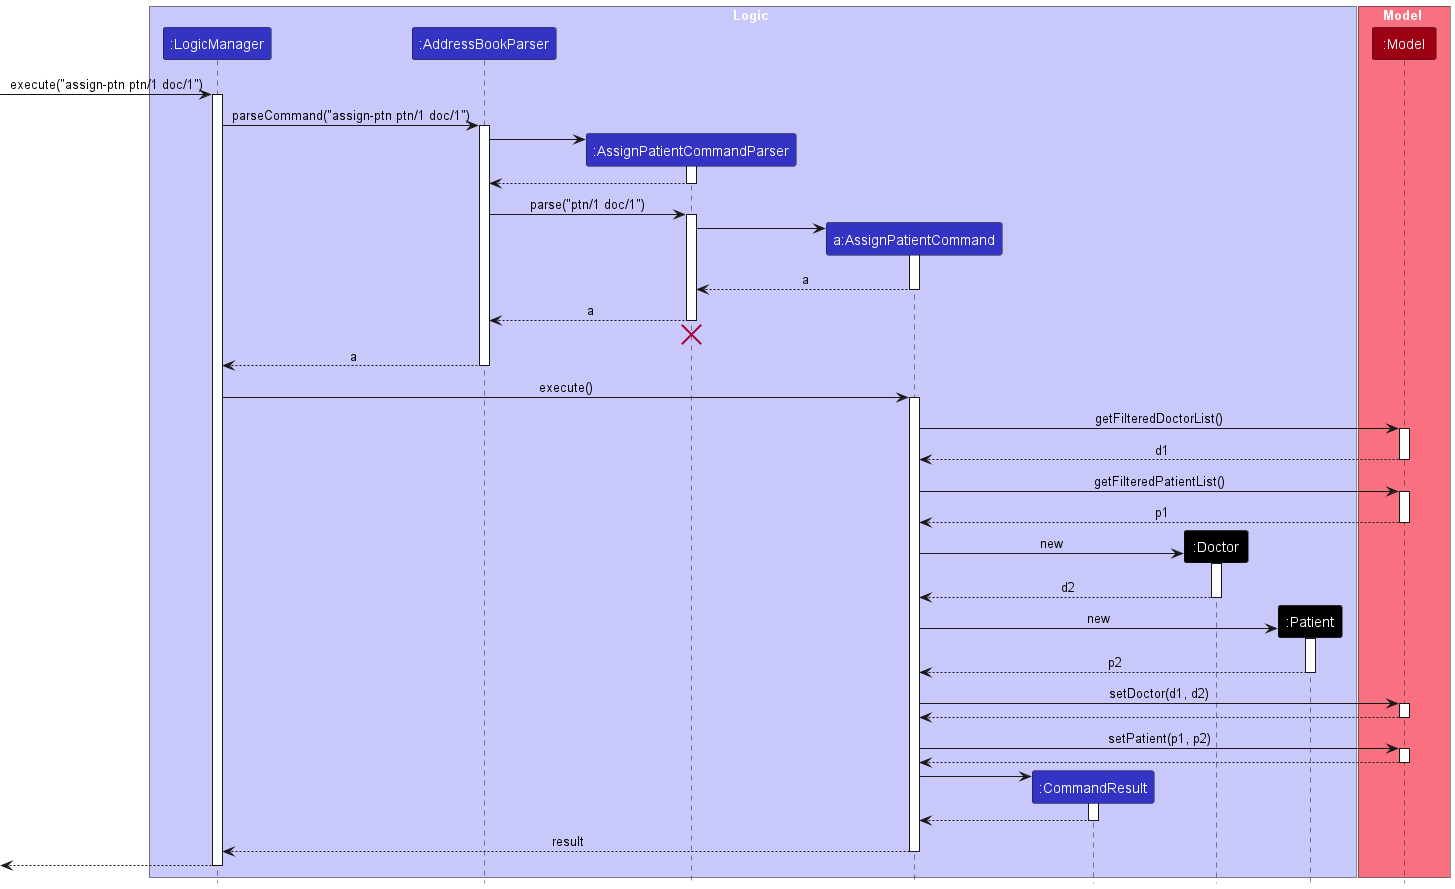

The diagram above was rendered by PlantUML. Its source (embedded in the PNG):
@startuml
!include style.puml

box Logic LOGIC_COLOR_T1
participant ":LogicManager" as LogicManager LOGIC_COLOR
participant ":AddressBookParser" as AddressBookParser LOGIC_COLOR
participant ":AssignPatientCommandParser" as AssignPatientCommandParser LOGIC_COLOR
participant "a:AssignPatientCommand" as AssignPatientCommand LOGIC_COLOR
participant ":CommandResult" as CommandResult LOGIC_COLOR
participant ":Doctor" as Doctor USER_COLOR
participant ":Patient" as Patient USER_COLOR
end box

box Model MODEL_COLOR_T1
participant ":Model" as Model MODEL_COLOR
end box


[-> LogicManager : execute("assign-ptn ptn/1 doc/1")
activate LogicManager

LogicManager -> AddressBookParser : parseCommand("assign-ptn ptn/1 doc/1")
activate AddressBookParser

create AssignPatientCommandParser
AddressBookParser -> AssignPatientCommandParser
activate AssignPatientCommandParser

AssignPatientCommandParser --> AddressBookParser
deactivate AssignPatientCommandParser

AddressBookParser -> AssignPatientCommandParser : parse("ptn/1 doc/1")
activate AssignPatientCommandParser

create AssignPatientCommand
AssignPatientCommandParser -> AssignPatientCommand
activate AssignPatientCommand

AssignPatientCommand --> AssignPatientCommandParser : a
deactivate AssignPatientCommand

AssignPatientCommandParser --> AddressBookParser : a
deactivate AssignPatientCommandParser
'Hidden arrow to position the destroy marker below the end of the activation bar.
AssignPatientCommandParser -[hidden]-> AddressBookParser
destroy AssignPatientCommandParser

AddressBookParser --> LogicManager : a
deactivate AddressBookParser

LogicManager -> AssignPatientCommand : execute()
activate AssignPatientCommand

AssignPatientCommand -> Model : getFilteredDoctorList()
activate Model

Model --> AssignPatientCommand : d1
deactivate Model

AssignPatientCommand -> Model : getFilteredPatientList()
activate Model

Model --> AssignPatientCommand : p1
deactivate Model

create Doctor
AssignPatientCommand -> Doctor : new
activate Doctor

Doctor --> AssignPatientCommand : d2
deactivate Doctor

create Patient
AssignPatientCommand -> Patient : new
activate Patient

Patient --> AssignPatientCommand : p2
deactivate Patient

AssignPatientCommand -> Model : setDoctor(d1, d2)
activate Model

Model --> AssignPatientCommand
deactivate Model

AssignPatientCommand -> Model : setPatient(p1, p2)
activate Model

Model --> AssignPatientCommand
deactivate Model

create CommandResult
AssignPatientCommand -> CommandResult
activate CommandResult

CommandResult --> AssignPatientCommand
deactivate CommandResult

AssignPatientCommand --> LogicManager : result
deactivate AssignPatientCommand

[<--LogicManager
deactivate LogicManager
@enduml